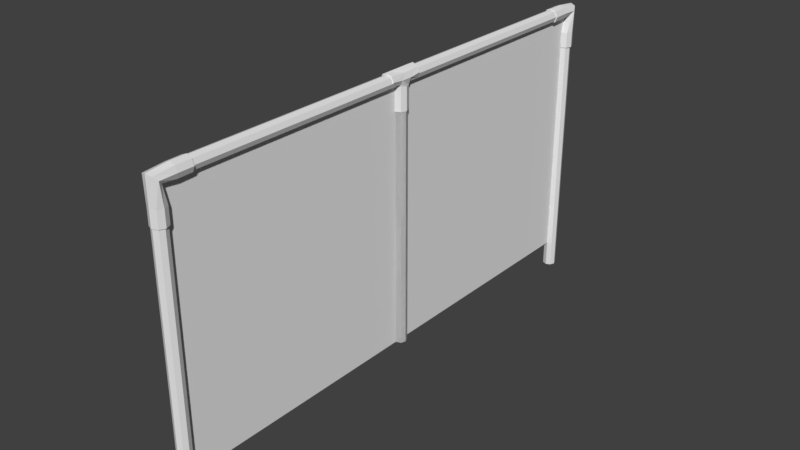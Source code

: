 # Source: fENCE.blend  (saved by Blender 2.78.0; exported with 4.5.12 LTS)
import bpy
from mathutils import Matrix  # noqa: F401  (used for matrix-valued properties, if any)

bpy.ops.wm.read_factory_settings(use_empty=True)
scene = bpy.context.scene
scene.name = 'Scene'

# ---- collections
col_collection_1 = bpy.data.collections.new('Collection 1'); scene.collection.children.link(col_collection_1)

# ---- materials (node trees are filled in below, after node groups)
mat_fence_001 = bpy.data.materials.new('Fence.001')
mat_fence_001.alpha_threshold = 0.0
mat_fence_001.use_transparent_shadow = False
mat_fence_001.roughness = 0.5

# ---- material node trees

# ---- world
world_world = bpy.data.worlds.new('World'); scene.world = world_world
world_world.color = (0.05088, 0.05088, 0.05088)
world_world.use_sun_shadow = False
world_world.sun_shadow_jitter_overblur = 0.0
world_world.cycles.sampling_method = 'MANUAL'

# ---- meshes
me_cylinder_005 = bpy.data.meshes.new('Cylinder.005')
me_cylinder_005.from_pydata([(2e-16, -0.2576, 1.929), (0.07885, -0.2576, 1.955), (0.07885, 0.2576, 1.948), (0.1115, -0.2576, 2.016), (0.1115, 0.2576, 2.019), (0.07885, -0.2576, 2.09), (0.07885, 0.2576, 2.09), (-9.749e-09, -0.2576, 2.133), (-9.749e-09, 0.2576, 2.133), (-0.07885, -0.2576, 2.09), (-0.07885, 0.2576, 2.095), (-0.1115, -0.2576, 2.016), (-0.1115, 0.2576, 2.019), (-0.07885, -0.2576, 1.955), (-0.07885, 0.2576, 1.948), (-1.083e-17, 0.1115, 1.552), (1.404e-16, 0.1115, 1.895), (0.07885, 0.07885, 1.552), (0.07885, 0.07885, 1.895), (0.1115, -1.363e-08, 1.552), (0.1115, -1.484e-08, 1.895), (0.07885, -0.07885, 1.552), (0.07885, -0.07885, 1.895), (-9.749e-09, -0.1115, 1.552), (-9.749e-09, -0.1115, 1.895), (-0.07885, -0.07885, 1.552), (-0.07885, -0.07885, 1.895), (-0.1115, -7.424e-09, 1.552), (-0.1115, -8.636e-09, 1.895), (-0.07885, 0.07885, 1.552), (-0.07885, 0.07885, 1.895), (1.803e-16, -0.08587, 1.906), (0.07885, -0.08587, 1.93), (0.1115, 0.08587, 1.997), (0.1115, -0.08587, 1.997), (0.07885, 3.447e-09, 2.075), (-0.1115, 1.421e-14, 1.996), (-0.07885, -0.08587, 1.93), (0.00419, -3.554, 1.885), (0.0, -3.885, 1.428), (0.08558, -3.554, 1.919), (0.08139, -3.919, 1.428), (0.1193, -3.554, 2.0), (0.1151, -4.0, 1.428), (0.08558, -3.554, 2.081), (0.08139, -4.081, 1.428), (0.00419, -3.554, 2.115), (-1.018e-08, -4.115, 1.428), (-0.0772, -3.554, 2.081), (-0.08139, -4.081, 1.428), (-0.1109, -3.554, 2.0), (-0.1151, -4.0, 1.428), (-0.0772, -3.554, 1.919), (-0.08139, -3.919, 1.428), (0.009095, -3.79, 1.885), (0.00682, -3.958, 1.914), (0.0, -3.885, 1.663), (0.08139, -3.919, 1.663), (0.08821, -3.982, 1.938), (0.09048, -3.79, 1.919), (0.1151, -4.0, 1.663), (0.1219, -4.04, 1.995), (0.1242, -3.79, 2.0), (0.08139, -4.081, 1.663), (0.08821, -4.097, 2.053), (0.09048, -3.79, 2.081), (-1.018e-08, -4.115, 1.663), (0.00682, -4.121, 2.077), (0.009095, -3.79, 2.115), (-0.08139, -4.081, 1.663), (-0.07457, -4.097, 2.053), (-0.07229, -3.79, 2.081), (-0.1151, -4.0, 1.663), (-0.1083, -4.04, 1.995), (-0.106, -3.79, 2.0), (-0.08139, -3.919, 1.663), (-0.07457, -3.982, 1.938), (-0.07229, -3.79, 1.919), (0.00682, -3.958, 1.914), (0.0, -3.885, 1.663), (-0.08139, -3.919, 1.663), (-0.07457, -3.982, 1.938), (0.00682, -3.958, 1.914), (0.0, -3.885, 1.663), (-0.08139, -3.919, 1.663), (-0.07457, -3.982, 1.938), (0.00682, -3.958, 1.914), (0.00682, -3.958, 1.914), (-0.07457, -3.982, 1.938), (0.00682, -3.958, 1.914), (0.00682, -3.958, 1.914), (0.00682, -3.958, 1.914), (-0.07457, -3.982, 1.938), (0.08139, -3.919, 1.428), (0.0, -3.885, 1.428), (0.1151, -4.0, 1.428), (0.08139, -4.081, 1.428), (-1.018e-08, -4.115, 1.428), (-0.08139, -4.081, 1.428), (-0.1151, -4.0, 1.428), (-0.08139, -3.919, 1.428), (0.00419, -3.554, 1.885), (0.08558, -3.554, 1.919), (0.1193, -3.554, 2.0), (0.08558, -3.554, 2.081), (0.00419, -3.554, 2.115), (-0.0772, -3.554, 2.081), (-0.1109, -3.554, 2.0), (-0.0772, -3.554, 1.919), (0.08821, -4.097, 2.053), (0.09048, -3.79, 2.081), (0.00682, -4.121, 2.077), (0.009095, -3.79, 2.115), (0.08821, -4.097, 2.053), (0.09048, -3.79, 2.081), (0.00682, -4.121, 2.077), (0.009095, -3.79, 2.115), (0.00682, -4.121, 2.077), (0.009095, -3.79, 2.115), (-0.07457, -4.097, 2.053), (-0.07229, -3.79, 2.081), (0.08821, -4.097, 2.053), (0.09048, -3.79, 2.081), (0.00682, -4.121, 2.077), (0.009095, -3.79, 2.115), (0.001188, 3.539, 1.885), (0.005377, 3.87, 1.428), (-0.0802, 3.539, 1.919), (-0.07601, 3.903, 1.428), (-0.1139, 3.539, 2.0), (-0.1097, 3.985, 1.428), (-0.0802, 3.539, 2.081), (-0.07601, 4.066, 1.428), (0.001188, 3.539, 2.115), (0.005377, 4.1, 1.428), (0.08257, 3.539, 2.081), (0.08676, 4.066, 1.428), (0.1163, 3.539, 2.0), (0.1205, 3.985, 1.428), (0.08257, 3.539, 1.919), (0.08676, 3.903, 1.428), (-0.003718, 3.775, 1.885), (-0.001442, 3.943, 1.914), (0.005377, 3.87, 1.663), (-0.07601, 3.903, 1.663), (-0.08283, 3.967, 1.938), (-0.0851, 3.775, 1.919), (-0.1097, 3.985, 1.663), (-0.1165, 4.025, 1.995), (-0.1188, 3.775, 2.0), (-0.07601, 4.066, 1.663), (-0.08283, 4.082, 2.053), (-0.0851, 3.775, 2.081), (0.005377, 4.1, 1.663), (-0.001442, 4.106, 2.077), (-0.003718, 3.775, 2.115), (0.08676, 4.066, 1.663), (0.07994, 4.082, 2.053), (0.07767, 3.775, 2.081), (0.1205, 3.985, 1.663), (0.1137, 4.025, 1.995), (0.1114, 3.775, 2.0), (0.08676, 3.903, 1.663), (0.07994, 3.967, 1.938), (0.07767, 3.775, 1.919), (-0.001442, 3.943, 1.914), (0.005377, 3.87, 1.663), (0.08676, 3.903, 1.663), (0.07994, 3.967, 1.938), (-0.001442, 3.943, 1.914), (0.005377, 3.87, 1.663), (0.08676, 3.903, 1.663), (0.07994, 3.967, 1.938), (-0.001442, 3.943, 1.914), (-0.001442, 3.943, 1.914), (0.07994, 3.967, 1.938), (-0.001442, 3.943, 1.914), (-0.001442, 3.943, 1.914), (-0.001442, 3.943, 1.914), (0.07994, 3.967, 1.938), (-0.07601, 3.903, 1.428), (0.005377, 3.87, 1.428), (-0.1097, 3.985, 1.428), (-0.07601, 4.066, 1.428), (0.005377, 4.1, 1.428), (0.08676, 4.066, 1.428), (0.1205, 3.985, 1.428), (0.08676, 3.903, 1.428), (0.001188, 3.539, 1.885), (-0.0802, 3.539, 1.919), (-0.1139, 3.539, 2.0), (-0.0802, 3.539, 2.081), (0.001188, 3.539, 2.115), (0.08257, 3.539, 2.081), (0.1163, 3.539, 2.0), (0.08257, 3.539, 1.919), (-0.08283, 4.082, 2.053), (-0.0851, 3.775, 2.081), (-0.001442, 4.106, 2.077), (-0.003718, 3.775, 2.115), (-0.08283, 4.082, 2.053), (-0.0851, 3.775, 2.081), (-0.001442, 4.106, 2.077), (-0.003718, 3.775, 2.115), (-0.001442, 4.106, 2.077), (-0.003718, 3.775, 2.115), (0.07994, 4.082, 2.053), (0.07767, 3.775, 2.081), (-0.08283, 4.082, 2.053), (-0.0851, 3.775, 2.081), (-0.001442, 4.106, 2.077), (-0.003718, 3.775, 2.115), (4.663e-16, -3.9, 1.9), (-4.219e-16, 3.9, 1.9), (0.07071, -3.9, 1.929), (0.07071, 3.9, 1.929), (0.1, -3.9, 2.0), (0.1, 3.9, 2.0), (0.07071, -3.9, 2.071), (0.07071, 3.9, 2.071), (-8.742e-09, -3.9, 2.1), (-8.742e-09, 3.9, 2.1), (-0.07071, -3.9, 2.071), (-0.07071, 3.9, 2.071), (-0.1, -3.9, 2.0), (-0.1, 3.9, 2.0), (-0.07071, -3.9, 1.929), (-0.07071, 3.9, 1.929), (0.0, 0.1, -2.0), (0.0, 0.1, 2.0), (0.07071, 0.07071, -2.0), (0.07071, 0.07071, 2.0), (0.1, -4.371e-09, -2.0), (0.1, -4.371e-09, 2.0), (0.07071, -0.07071, -2.0), (0.07071, -0.07071, 2.0), (-8.742e-09, -0.1, -2.0), (-8.742e-09, -0.1, 2.0), (-0.07071, -0.07071, -2.0), (-0.07071, -0.07071, 2.0), (-0.1, 1.192e-09, -2.0), (-0.1, 1.192e-09, 2.0), (-0.07071, 0.07071, -2.0), (-0.07071, 0.07071, 2.0), (0.0, -3.903, -2.358), (0.0, -3.903, 1.642), (0.07071, -3.932, -2.358), (0.07071, -3.932, 1.642), (0.1, -4.003, -2.358), (0.1, -4.003, 1.642), (0.07071, -4.073, -2.358), (0.07071, -4.073, 1.642), (-8.742e-09, -4.103, -2.358), (-8.742e-09, -4.103, 1.642), (-0.07071, -4.073, -2.358), (-0.07071, -4.073, 1.642), (-0.1, -4.003, -2.358), (-0.1, -4.003, 1.642), (-0.07071, -3.932, -2.358), (-0.07071, -3.932, 1.642), (0.0, 4.079, -2.41), (0.0, 4.079, 1.59), (0.07071, 4.05, -2.41), (0.07071, 4.05, 1.59), (0.1, 3.979, -2.41), (0.1, 3.979, 1.59), (0.07071, 3.908, -2.41), (0.07071, 3.908, 1.59), (-8.742e-09, 3.879, -2.41), (-8.742e-09, 3.879, 1.59), (-0.07071, 3.908, -2.41), (-0.07071, 3.908, 1.59), (-0.1, 3.979, -2.41), (-0.1, 3.979, 1.59), (-0.07071, 4.05, -2.41), (-0.07071, 4.05, 1.59), (0.0, 0.1, -2.0), (0.0, 0.1, 2.0), (0.07071, 0.07071, -2.0), (0.07071, 0.07071, 2.0), (0.1, -4.371e-09, -2.0), (0.1, -4.371e-09, 2.0), (0.07071, -0.07071, -2.0), (0.07071, -0.07071, 2.0), (-8.742e-09, -0.1, -2.0), (-8.742e-09, -0.1, 2.0), (-0.07071, -0.07071, -2.0), (-0.07071, -0.07071, 2.0), (-0.1, 1.192e-09, -2.0), (-0.1, 1.192e-09, 2.0), (-0.07071, 0.07071, -2.0), (-0.07071, 0.07071, 2.0), (-5.96e-08, -3.972, -1.997), (-2.345e-07, 4.028, -1.997), (1.152e-07, -3.972, 2.003), (-5.96e-08, 4.028, 2.003)], [(55, 86), (86, 87), (76, 88), (88, 92), (142, 173), (173, 174), (163, 175), (175, 179)], [(2, 4, 33), (33, 4, 6, 35), (8, 7, 5, 35, 6), (2, 14, 12, 10, 8, 6, 4), (36, 12, 14), (36, 28, 26, 37), (0, 1, 3, 5, 7, 9, 11, 13), (15, 16, 18, 17), (17, 18, 20, 19), (19, 20, 22, 21), (21, 22, 24, 23), (23, 24, 26, 25), (25, 26, 28, 27), (14, 30, 28, 36), (27, 28, 30, 29), (29, 30, 16, 15), (15, 17, 19, 21, 23, 25, 27, 29), (13, 37, 31, 0), (11, 36, 37, 13), (9, 10, 12, 36, 11), (7, 8, 10, 9), (3, 34, 35, 5), (34, 33, 35), (1, 32, 34, 3), (0, 31, 32, 1), (37, 26, 24, 31), (31, 24, 22, 32), (32, 22, 20, 34), (34, 20, 18, 33), (33, 18, 16, 2), (2, 16, 30, 14), (56, 39, 41, 57), (57, 41, 43, 60), (60, 43, 45, 63), (63, 45, 47, 66), (66, 47, 49, 69), (69, 49, 51, 72), (39, 53, 100, 94), (72, 51, 53, 75), (75, 53, 39, 56), (44, 46, 105, 104), (52, 77, 54, 38), (77, 76, 55, 54), (75, 56, 79, 80), (50, 74, 77, 52), (74, 73, 76, 77), (73, 72, 75, 76), (48, 71, 74, 50), (71, 70, 73, 74), (70, 69, 72, 73), (46, 68, 71, 48), (70, 71, 120, 119), (67, 66, 69, 70), (44, 65, 68, 46), (64, 67, 111, 109), (64, 63, 66, 67), (42, 62, 65, 44), (62, 61, 64, 65), (61, 60, 63, 64), (40, 59, 62, 42), (59, 58, 61, 62), (58, 57, 60, 61), (38, 54, 59, 40), (54, 55, 58, 59), (55, 56, 57, 58), (78, 81, 85, 82), (56, 55, 78, 79), (76, 75, 80, 81), (55, 76, 81, 78), (85, 84, 83, 82), (79, 78, 82, 83), (80, 79, 83, 84), (81, 80, 84, 85), (82, 78, 90, 91), (55, 78, 90, 89), (93, 94, 100, 99, 98, 97, 96, 95), (41, 39, 94, 93), (45, 43, 95, 96), (51, 49, 98, 99), (47, 45, 96, 97), (53, 51, 99, 100), (43, 41, 93, 95), (49, 47, 97, 98), (101, 102, 103, 104, 105, 106, 107, 108), (50, 52, 108, 107), (40, 42, 103, 102), (46, 48, 106, 105), (52, 38, 101, 108), (38, 40, 102, 101), (42, 44, 104, 103), (48, 50, 107, 106), (112, 110, 114, 116), (65, 64, 109, 110), (67, 68, 112, 111), (68, 65, 110, 112), (113, 115, 123, 121), (110, 109, 113, 114), (109, 111, 115, 113), (111, 112, 116, 115), (118, 117, 119, 120), (122, 121, 123, 124), (115, 116, 124, 123), (71, 68, 118, 120), (116, 114, 122, 124), (114, 113, 121, 122), (68, 67, 117, 118), (67, 70, 119, 117), (143, 126, 128, 144), (144, 128, 130, 147), (147, 130, 132, 150), (150, 132, 134, 153), (153, 134, 136, 156), (156, 136, 138, 159), (126, 140, 187, 181), (159, 138, 140, 162), (162, 140, 126, 143), (131, 133, 192, 191), (139, 164, 141, 125), (164, 163, 142, 141), (162, 143, 166, 167), (137, 161, 164, 139), (161, 160, 163, 164), (160, 159, 162, 163), (135, 158, 161, 137), (158, 157, 160, 161), (157, 156, 159, 160), (133, 155, 158, 135), (157, 158, 207, 206), (154, 153, 156, 157), (131, 152, 155, 133), (151, 154, 198, 196), (151, 150, 153, 154), (129, 149, 152, 131), (149, 148, 151, 152), (148, 147, 150, 151), (127, 146, 149, 129), (146, 145, 148, 149), (145, 144, 147, 148), (125, 141, 146, 127), (141, 142, 145, 146), (142, 143, 144, 145), (165, 168, 172, 169), (143, 142, 165, 166), (163, 162, 167, 168), (142, 163, 168, 165), (172, 171, 170, 169), (166, 165, 169, 170), (167, 166, 170, 171), (168, 167, 171, 172), (169, 165, 177, 178), (142, 165, 177, 176), (180, 181, 187, 186, 185, 184, 183, 182), (128, 126, 181, 180), (132, 130, 182, 183), (138, 136, 185, 186), (134, 132, 183, 184), (140, 138, 186, 187), (130, 128, 180, 182), (136, 134, 184, 185), (188, 189, 190, 191, 192, 193, 194, 195), (137, 139, 195, 194), (127, 129, 190, 189), (133, 135, 193, 192), (139, 125, 188, 195), (125, 127, 189, 188), (129, 131, 191, 190), (135, 137, 194, 193), (199, 197, 201, 203), (152, 151, 196, 197), (154, 155, 199, 198), (155, 152, 197, 199), (200, 202, 210, 208), (197, 196, 200, 201), (196, 198, 202, 200), (198, 199, 203, 202), (205, 204, 206, 207), (209, 208, 210, 211), (202, 203, 211, 210), (158, 155, 205, 207), (203, 201, 209, 211), (201, 200, 208, 209), (155, 154, 204, 205), (154, 157, 206, 204), (212, 213, 215, 214), (214, 215, 217, 216), (216, 217, 219, 218), (218, 219, 221, 220), (220, 221, 223, 222), (222, 223, 225, 224), (215, 213, 227, 225, 223, 221, 219, 217), (224, 225, 227, 226), (226, 227, 213, 212), (212, 214, 216, 218, 220, 222, 224, 226), (228, 229, 231, 230), (230, 231, 233, 232), (232, 233, 235, 234), (234, 235, 237, 236), (236, 237, 239, 238), (238, 239, 241, 240), (231, 229, 243, 241, 239, 237, 235, 233), (240, 241, 243, 242), (242, 243, 229, 228), (228, 230, 232, 234, 236, 238, 240, 242), (244, 245, 247, 246), (246, 247, 249, 248), (248, 249, 251, 250), (250, 251, 253, 252), (252, 253, 255, 254), (254, 255, 257, 256), (247, 245, 259, 257, 255, 253, 251, 249), (256, 257, 259, 258), (258, 259, 245, 244), (244, 246, 248, 250, 252, 254, 256, 258), (260, 261, 263, 262), (262, 263, 265, 264), (264, 265, 267, 266), (266, 267, 269, 268), (268, 269, 271, 270), (270, 271, 273, 272), (263, 261, 275, 273, 271, 269, 267, 265), (272, 273, 275, 274), (274, 275, 261, 260), (260, 262, 264, 266, 268, 270, 272, 274), (276, 277, 279, 278), (278, 279, 281, 280), (280, 281, 283, 282), (282, 283, 285, 284), (284, 285, 287, 286), (286, 287, 289, 288), (279, 277, 291, 289, 287, 285, 283, 281), (288, 289, 291, 290), (290, 291, 277, 276), (276, 278, 280, 282, 284, 286, 288, 290), (292, 293, 295, 294)])
_uv = me_cylinder_005.uv_layers.new(name='UVMap')
_uv.uv.foreach_set('vector', [0.9155, 0.1778, 0.9155, 0.2085, 0.895, 0.2085, 0.766, 0.2085, 0.766, 0.188, 0.7966, 0.188, 0.7966, 0.2085, 0.8627, 0.2305, 0.8627, 0.2919, 0.8321, 0.2919, 0.8321, 0.251, 0.8321, 0.2305, 0.7245, 0.8412, 0.7245, 0.9245, 0.7037, 0.9417, 0.6829, 0.9245, 0.6743, 0.8828, 0.6829, 0.8412, 0.7037, 0.824, 0.8536, 0.8869, 0.8536, 0.9073, 0.8229, 0.9073, 0.8643, 0.2919, 0.8889, 0.2735, 0.8643, 0.2407, 0.8889, 0.2223, 0.6422, 0.2214, 0.6422, 0.1789, 0.6253, 0.1578, 0.6014, 0.1705, 0.5845, 0.2095, 0.5845, 0.252, 0.6014, 0.2731, 0.6253, 0.2605, 0.7261, 0.8853, 0.7261, 0.824, 0.7568, 0.824, 0.7568, 0.8853, 0.7584, 0.8853, 0.7584, 0.824, 0.7891, 0.824, 0.7891, 0.8853, 0.703, 0.2919, 0.703, 0.2305, 0.7337, 0.2305, 0.7337, 0.2919, 0.2732, 0.8258, 0.2732, 0.7645, 0.3039, 0.7645, 0.3039, 0.8258, 0.8229, 0.8853, 0.8229, 0.824, 0.8536, 0.824, 0.8536, 0.8853, 0.7353, 0.2919, 0.7353, 0.2305, 0.766, 0.2305, 0.766, 0.2919, 0.8552, 0.9073, 0.8858, 0.9073, 0.8858, 0.8869, 0.8552, 0.9073, 0.7907, 0.8853, 0.7907, 0.824, 0.8213, 0.824, 0.8213, 0.8853, 0.7998, 0.2919, 0.7998, 0.2305, 0.8305, 0.2305, 0.8305, 0.2919, 0.7014, 0.2214, 0.7014, 0.1789, 0.6845, 0.1578, 0.6607, 0.1705, 0.6438, 0.2095, 0.6438, 0.252, 0.6607, 0.2731, 0.6845, 0.2605, 0.7982, 0.2085, 0.7982, 0.188, 0.8289, 0.188, 0.8289, 0.2085, 0.2732, 0.919, 0.2732, 0.8985, 0.3039, 0.8985, 0.3039, 0.919, 0.7675, 0.2919, 0.7675, 0.2305, 0.7982, 0.2305, 0.7982, 0.2714, 0.7982, 0.2919, 0.8552, 0.8853, 0.8552, 0.824, 0.8858, 0.824, 0.8858, 0.8853, 0.7337, 0.2289, 0.7337, 0.2085, 0.7644, 0.2085, 0.7644, 0.2289, 0.7337, 0.2085, 0.7337, 0.188, 0.7644, 0.2085, 0.8628, 0.2085, 0.8628, 0.188, 0.8934, 0.188, 0.8934, 0.2085, 0.8305, 0.2085, 0.8305, 0.188, 0.8612, 0.188, 0.8612, 0.2085, 0.9278, 0.824, 0.9153, 0.852, 0.9278, 0.9246, 0.9153, 0.9527, 0.9138, 0.852, 0.9013, 0.824, 0.9138, 0.9527, 0.9013, 0.9246, 0.2978, 0.8458, 0.2732, 0.8274, 0.2978, 0.897, 0.2732, 0.8786, 0.7127, 0.1578, 0.703, 0.1869, 0.7127, 0.2225, 0.7321, 0.2289, 0.8117, 0.9482, 0.8117, 0.9176, 0.8117, 0.8869, 0.7913, 0.9176, 0.6158, 0.6363, 0.6053, 0.6075, 0.6158, 0.8439, 0.5873, 0.7656, 0.3602, 0.6513, 0.3602, 0.6075, 0.404, 0.6075, 0.404, 0.6513, 0.3148, 0.6513, 0.3148, 0.6075, 0.3586, 0.6075, 0.3586, 0.6513, 0.7197, 0.5141, 0.7197, 0.4703, 0.7635, 0.4703, 0.7635, 0.5141, 0.4056, 0.6513, 0.4056, 0.6075, 0.4495, 0.6075, 0.4495, 0.6513, 0.9467, 0.3373, 0.9467, 0.2935, 0.9905, 0.2935, 0.9905, 0.3373, 0.9467, 0.6909, 0.9467, 0.6471, 0.9905, 0.6471, 0.9905, 0.6909, 0.4495, 0.7843, 0.4056, 0.7843, 0.4056, 0.7843, 0.4495, 0.7843, 0.4965, 0.8281, 0.4965, 0.7843, 0.5403, 0.7843, 0.5403, 0.8281, 0.4056, 0.8281, 0.4056, 0.7843, 0.4495, 0.7843, 0.4495, 0.8281, 0.4056, 0.7827, 0.4495, 0.7827, 0.4495, 0.7827, 0.4056, 0.7827, 0.4056, 0.9596, 0.4056, 0.9158, 0.4495, 0.9158, 0.4495, 0.9596, 0.4056, 0.9158, 0.4056, 0.872, 0.4495, 0.872, 0.4495, 0.9158, 0.4056, 0.8281, 0.4495, 0.8281, 0.4495, 0.8281, 0.4056, 0.8281, 0.4965, 0.9596, 0.4965, 0.9158, 0.5403, 0.9158, 0.5403, 0.9596, 0.4965, 0.9158, 0.4965, 0.872, 0.5403, 0.872, 0.5403, 0.9158, 0.4965, 0.872, 0.4965, 0.8281, 0.5403, 0.8281, 0.5403, 0.872, 0.9467, 0.8224, 0.9467, 0.7786, 0.9905, 0.7786, 0.9905, 0.8224, 0.9467, 0.7786, 0.9467, 0.7347, 0.9905, 0.7347, 0.9905, 0.7786, 0.9467, 0.7347, 0.9467, 0.6909, 0.9905, 0.6909, 0.9905, 0.7347, 0.9467, 0.4687, 0.9467, 0.4249, 0.9905, 0.4249, 0.9905, 0.4687, 0.9467, 0.7347, 0.9467, 0.7786, 0.9467, 0.7786, 0.9467, 0.7347, 0.9467, 0.3811, 0.9467, 0.3373, 0.9905, 0.3373, 0.9905, 0.3811, 0.4056, 0.7827, 0.4056, 0.7389, 0.4495, 0.7389, 0.4495, 0.7827, 0.4056, 0.6951, 0.4495, 0.6951, 0.4495, 0.6951, 0.4056, 0.6951, 0.4056, 0.6951, 0.4056, 0.6513, 0.4495, 0.6513, 0.4495, 0.6951, 0.7197, 0.6455, 0.7197, 0.6017, 0.7635, 0.6017, 0.7635, 0.6455, 0.7197, 0.6017, 0.7197, 0.5579, 0.7635, 0.5579, 0.7635, 0.6017, 0.7197, 0.5579, 0.7197, 0.5141, 0.7635, 0.5141, 0.7635, 0.5579, 0.3148, 0.7827, 0.3148, 0.7389, 0.3586, 0.7389, 0.3586, 0.7827, 0.3148, 0.7389, 0.3148, 0.6951, 0.3586, 0.6951, 0.3586, 0.7389, 0.3148, 0.6951, 0.3148, 0.6513, 0.3586, 0.6513, 0.3586, 0.6951, 0.3602, 0.7827, 0.3602, 0.7389, 0.404, 0.7389, 0.404, 0.7827, 0.3602, 0.7389, 0.3602, 0.6951, 0.404, 0.6951, 0.404, 0.7389, 0.3602, 0.6951, 0.3602, 0.6513, 0.404, 0.6513, 0.404, 0.6951, 0.4495, 0.872, 0.4056, 0.872, 0.4056, 0.872, 0.4495, 0.872, 0.3602, 0.6513, 0.3602, 0.6951, 0.3602, 0.6951, 0.3602, 0.6513, 0.5403, 0.872, 0.5403, 0.8281, 0.5403, 0.8281, 0.5403, 0.872, 0.4495, 0.872, 0.4056, 0.872, 0.4056, 0.872, 0.4495, 0.872, 0.4056, 0.872, 0.4056, 0.8281, 0.4495, 0.8281, 0.4495, 0.872, 0.3602, 0.6513, 0.3602, 0.6951, 0.3602, 0.6951, 0.3602, 0.6513, 0.4056, 0.8281, 0.4495, 0.8281, 0.4495, 0.8281, 0.4056, 0.8281, 0.5403, 0.872, 0.5403, 0.8281, 0.5403, 0.8281, 0.5403, 0.872, 0.5845, 0.2919, 0.5845, 0.2919, 0.5845, 0.2919, 0.5845, 0.2919, 0.5845, 0.2898, 0.5845, 0.2898, 0.5845, 0.2898, 0.5845, 0.2898, 0.3148, 0.339, 0.3604, 0.2935, 0.4247, 0.2935, 0.4703, 0.339, 0.4703, 0.4034, 0.4247, 0.4489, 0.3604, 0.4489, 0.3148, 0.4034, 0.404, 0.6075, 0.3602, 0.6075, 0.3602, 0.6075, 0.404, 0.6075, 0.7635, 0.4703, 0.7197, 0.4703, 0.7197, 0.4703, 0.7635, 0.4703, 0.9905, 0.6471, 0.9467, 0.6471, 0.9467, 0.6471, 0.9905, 0.6471, 0.4495, 0.6075, 0.4056, 0.6075, 0.4056, 0.6075, 0.4495, 0.6075, 0.5403, 0.7843, 0.4965, 0.7843, 0.4965, 0.7843, 0.5403, 0.7843, 0.3586, 0.6075, 0.3148, 0.6075, 0.3148, 0.6075, 0.3586, 0.6075, 0.9905, 0.2935, 0.9467, 0.2935, 0.9467, 0.2935, 0.9905, 0.2935, 0.3148, 0.5604, 0.3604, 0.6059, 0.4247, 0.6059, 0.4703, 0.5604, 0.4703, 0.496, 0.4247, 0.4505, 0.3604, 0.4505, 0.3148, 0.496, 0.4965, 0.9596, 0.5403, 0.9596, 0.5403, 0.9596, 0.4965, 0.9596, 0.3148, 0.7827, 0.3586, 0.7827, 0.3586, 0.7827, 0.3148, 0.7827, 0.9467, 0.4687, 0.9905, 0.4687, 0.9905, 0.4687, 0.9467, 0.4687, 0.4056, 0.9596, 0.4495, 0.9596, 0.4495, 0.9596, 0.4056, 0.9596, 0.3602, 0.7827, 0.404, 0.7827, 0.404, 0.7827, 0.3602, 0.7827, 0.7197, 0.6455, 0.7635, 0.6455, 0.7635, 0.6455, 0.7197, 0.6455, 0.9467, 0.8224, 0.9905, 0.8224, 0.9905, 0.8224, 0.9467, 0.8224, 0.4495, 0.7389, 0.4056, 0.7389, 0.4056, 0.7389, 0.4495, 0.7389, 0.7635, 0.6017, 0.7635, 0.5579, 0.7635, 0.5579, 0.7635, 0.6017, 0.9467, 0.3811, 0.9467, 0.4249, 0.9467, 0.4249, 0.9467, 0.3811, 0.4495, 0.7389, 0.4056, 0.7389, 0.4056, 0.7389, 0.4495, 0.7389, 0.4056, 0.6951, 0.4495, 0.6951, 0.4495, 0.6951, 0.4056, 0.6951, 0.7635, 0.6017, 0.7635, 0.5579, 0.7635, 0.5579, 0.7635, 0.6017, 0.4056, 0.6951, 0.4495, 0.6951, 0.4495, 0.6951, 0.4056, 0.6951, 0.9467, 0.3811, 0.9467, 0.4249, 0.9467, 0.4249, 0.9467, 0.3811, 0.9467, 0.4249, 0.9467, 0.3811, 0.9905, 0.3811, 0.9905, 0.4249, 0.4056, 0.7389, 0.4056, 0.6951, 0.4495, 0.6951, 0.4495, 0.7389, 0.9467, 0.3811, 0.9467, 0.4249, 0.9467, 0.4249, 0.9467, 0.3811, 0.9905, 0.4249, 0.9467, 0.4249, 0.9467, 0.4249, 0.9905, 0.4249, 0.4495, 0.7389, 0.4056, 0.7389, 0.4056, 0.7389, 0.4495, 0.7389, 0.7635, 0.6017, 0.7635, 0.5579, 0.7635, 0.5579, 0.7635, 0.6017, 0.9467, 0.4249, 0.9467, 0.3811, 0.9467, 0.3811, 0.9467, 0.4249, 0.9467, 0.3811, 0.9905, 0.3811, 0.9905, 0.3811, 0.9467, 0.3811, 0.5419, 0.6513, 0.5419, 0.6075, 0.5857, 0.6075, 0.5857, 0.6513, 0.7415, 0.04461, 0.7415, 0.0007968, 0.7854, 0.0007968, 0.7854, 0.04461, 0.6289, 0.5141, 0.6289, 0.4703, 0.6727, 0.4703, 0.6727, 0.5141, 0.8105, 0.6909, 0.8105, 0.6471, 0.8543, 0.6471, 0.8543, 0.6909, 0.9467, 0.5141, 0.9467, 0.4703, 0.9905, 0.4703, 0.9905, 0.5141, 0.3148, 0.8281, 0.3148, 0.7843, 0.3586, 0.7843, 0.3586, 0.8281, 0.6727, 0.824, 0.6289, 0.824, 0.6289, 0.824, 0.6727, 0.824, 0.451, 0.8281, 0.451, 0.7843, 0.4949, 0.7843, 0.4949, 0.8281, 0.6289, 0.8678, 0.6289, 0.824, 0.6727, 0.824, 0.6727, 0.8678, 0.8105, 0.8224, 0.8543, 0.8224, 0.8543, 0.8224, 0.8105, 0.8224, 0.6289, 0.9992, 0.6289, 0.9554, 0.6727, 0.9554, 0.6727, 0.9992, 0.6289, 0.9554, 0.6289, 0.9116, 0.6727, 0.9116, 0.6727, 0.9554, 0.6289, 0.8678, 0.6727, 0.8678, 0.6727, 0.8678, 0.6289, 0.8678, 0.451, 0.9596, 0.451, 0.9158, 0.4949, 0.9158, 0.4949, 0.9596, 0.451, 0.9158, 0.451, 0.872, 0.4949, 0.872, 0.4949, 0.9158, 0.451, 0.872, 0.451, 0.8281, 0.4949, 0.8281, 0.4949, 0.872, 0.3148, 0.9596, 0.3148, 0.9158, 0.3586, 0.9158, 0.3586, 0.9596, 0.3148, 0.9158, 0.3148, 0.872, 0.3586, 0.872, 0.3586, 0.9158, 0.3148, 0.872, 0.3148, 0.8281, 0.3586, 0.8281, 0.3586, 0.872, 0.9467, 0.6455, 0.9467, 0.6017, 0.9905, 0.6017, 0.9905, 0.6455, 0.3148, 0.872, 0.3148, 0.9158, 0.3148, 0.9158, 0.3148, 0.872, 0.9467, 0.5579, 0.9467, 0.5141, 0.9905, 0.5141, 0.9905, 0.5579, 0.8105, 0.8224, 0.8105, 0.7786, 0.8543, 0.7786, 0.8543, 0.8224, 0.8105, 0.7347, 0.8543, 0.7347, 0.8543, 0.7347, 0.8105, 0.7347, 0.8105, 0.7347, 0.8105, 0.6909, 0.8543, 0.6909, 0.8543, 0.7347, 0.6289, 0.6455, 0.6289, 0.6017, 0.6727, 0.6017, 0.6727, 0.6455, 0.6289, 0.6017, 0.6289, 0.5579, 0.6727, 0.5579, 0.6727, 0.6017, 0.6289, 0.5579, 0.6289, 0.5141, 0.6727, 0.5141, 0.6727, 0.5579, 0.7415, 0.176, 0.7415, 0.1322, 0.7854, 0.1322, 0.7854, 0.176, 0.7415, 0.1322, 0.7415, 0.08842, 0.7854, 0.08842, 0.7854, 0.1322, 0.7415, 0.08842, 0.7415, 0.04461, 0.7854, 0.04461, 0.7854, 0.08842, 0.5419, 0.7827, 0.5419, 0.7389, 0.5857, 0.7389, 0.5857, 0.7827, 0.5419, 0.7389, 0.5419, 0.6951, 0.5857, 0.6951, 0.5857, 0.7389, 0.5419, 0.6951, 0.5419, 0.6513, 0.5857, 0.6513, 0.5857, 0.6951, 0.6727, 0.9116, 0.6289, 0.9116, 0.6289, 0.9116, 0.6727, 0.9116, 0.5419, 0.6513, 0.5419, 0.6951, 0.5419, 0.6951, 0.5419, 0.6513, 0.4949, 0.872, 0.4949, 0.8281, 0.4949, 0.8281, 0.4949, 0.872, 0.6727, 0.9116, 0.6289, 0.9116, 0.6289, 0.9116, 0.6727, 0.9116, 0.6289, 0.9116, 0.6289, 0.8678, 0.6727, 0.8678, 0.6727, 0.9116, 0.5419, 0.6513, 0.5419, 0.6951, 0.5419, 0.6951, 0.5419, 0.6513, 0.6289, 0.8678, 0.6727, 0.8678, 0.6727, 0.8678, 0.6289, 0.8678, 0.4949, 0.872, 0.4949, 0.8281, 0.4949, 0.8281, 0.4949, 0.872, 0.5861, 0.2914, 0.5861, 0.2914, 0.5861, 0.2914, 0.5861, 0.2914, 0.5861, 0.2898, 0.5861, 0.2898, 0.5861, 0.2898, 0.5861, 0.2898, 0.1578, 0.496, 0.2033, 0.4505, 0.2677, 0.4505, 0.3132, 0.496, 0.3132, 0.5604, 0.2677, 0.6059, 0.2033, 0.6059, 0.1578, 0.5604, 0.5857, 0.6075, 0.5419, 0.6075, 0.5419, 0.6075, 0.5857, 0.6075, 0.6727, 0.4703, 0.6289, 0.4703, 0.6289, 0.4703, 0.6727, 0.4703, 0.3586, 0.7843, 0.3148, 0.7843, 0.3148, 0.7843, 0.3586, 0.7843, 0.8543, 0.6471, 0.8105, 0.6471, 0.8105, 0.6471, 0.8543, 0.6471, 0.4949, 0.7843, 0.451, 0.7843, 0.451, 0.7843, 0.4949, 0.7843, 0.7854, 0.0007968, 0.7415, 0.0007968, 0.7415, 0.0007968, 0.7854, 0.0007968, 0.9905, 0.4703, 0.9467, 0.4703, 0.9467, 0.4703, 0.9905, 0.4703, 0.2033, 0.7629, 0.2677, 0.7629, 0.3132, 0.7174, 0.3132, 0.653, 0.2677, 0.6075, 0.2033, 0.6075, 0.1578, 0.653, 0.1578, 0.7174, 0.451, 0.9596, 0.4949, 0.9596, 0.4949, 0.9596, 0.451, 0.9596, 0.7415, 0.176, 0.7854, 0.176, 0.7854, 0.176, 0.7415, 0.176, 0.9467, 0.6455, 0.9905, 0.6455, 0.9905, 0.6455, 0.9467, 0.6455, 0.6289, 0.9992, 0.6727, 0.9992, 0.6727, 0.9992, 0.6289, 0.9992, 0.5419, 0.7827, 0.5857, 0.7827, 0.5857, 0.7827, 0.5419, 0.7827, 0.6289, 0.6455, 0.6727, 0.6455, 0.6727, 0.6455, 0.6289, 0.6455, 0.3148, 0.9596, 0.3586, 0.9596, 0.3586, 0.9596, 0.3148, 0.9596, 0.8543, 0.7786, 0.8105, 0.7786, 0.8105, 0.7786, 0.8543, 0.7786, 0.6727, 0.6017, 0.6727, 0.5579, 0.6727, 0.5579, 0.6727, 0.6017, 0.9467, 0.5579, 0.9467, 0.6017, 0.9467, 0.6017, 0.9467, 0.5579, 0.8543, 0.7786, 0.8105, 0.7786, 0.8105, 0.7786, 0.8543, 0.7786, 0.8105, 0.7347, 0.8543, 0.7347, 0.8543, 0.7347, 0.8105, 0.7347, 0.6727, 0.6017, 0.6727, 0.5579, 0.6727, 0.5579, 0.6727, 0.6017, 0.8105, 0.7347, 0.8543, 0.7347, 0.8543, 0.7347, 0.8105, 0.7347, 0.9467, 0.5579, 0.9467, 0.6017, 0.9467, 0.6017, 0.9467, 0.5579, 0.9467, 0.6017, 0.9467, 0.5579, 0.9905, 0.5579, 0.9905, 0.6017, 0.8105, 0.7786, 0.8105, 0.7347, 0.8543, 0.7347, 0.8543, 0.7786, 0.9467, 0.5579, 0.9467, 0.6017, 0.9467, 0.6017, 0.9467, 0.5579, 0.9905, 0.6017, 0.9467, 0.6017, 0.9467, 0.6017, 0.9905, 0.6017, 0.8543, 0.7786, 0.8105, 0.7786, 0.8105, 0.7786, 0.8543, 0.7786, 0.6727, 0.6017, 0.6727, 0.5579, 0.6727, 0.5579, 0.6727, 0.6017, 0.9467, 0.6017, 0.9467, 0.5579, 0.9467, 0.5579, 0.9467, 0.6017, 0.9467, 0.5579, 0.9905, 0.5579, 0.9905, 0.5579, 0.9467, 0.5579, 0.451, 0.7827, 0.451, 0.6075, 0.4949, 0.6075, 0.4949, 0.7827, 0.8105, 0.6455, 0.8105, 0.4703, 0.8543, 0.4703, 0.8543, 0.6455, 0.6743, 0.6455, 0.6743, 0.4703, 0.7181, 0.4703, 0.7181, 0.6455, 0.4965, 0.7827, 0.4965, 0.6075, 0.5403, 0.6075, 0.5403, 0.7827, 0.9013, 0.4687, 0.9013, 0.2935, 0.9451, 0.2935, 0.9451, 0.4687, 0.2278, 0.9398, 0.2278, 0.7645, 0.2716, 0.7645, 0.2716, 0.9398, 0.0007968, 0.339, 0.04632, 0.2935, 0.1107, 0.2935, 0.1562, 0.339, 0.1562, 0.4034, 0.1107, 0.4489, 0.04632, 0.4489, 0.0007968, 0.4034, 0.137, 0.9398, 0.137, 0.7645, 0.1808, 0.7645, 0.1808, 0.9398, 0.0916, 0.9398, 0.0916, 0.7645, 0.1354, 0.7645, 0.1354, 0.9398, 0.04632, 0.7629, 0.1107, 0.7629, 0.1562, 0.7174, 0.1562, 0.653, 0.1107, 0.6075, 0.04632, 0.6075, 0.0007968, 0.653, 0.0007968, 0.7174, 0.7651, 0.6455, 0.7651, 0.4703, 0.8089, 0.4703, 0.8089, 0.6455, 0.8105, 0.4687, 0.8105, 0.2935, 0.8543, 0.2935, 0.8543, 0.4687, 0.7197, 0.4687, 0.7197, 0.2935, 0.7635, 0.2935, 0.7635, 0.4687, 0.8324, 0.176, 0.8324, 0.0007968, 0.8762, 0.0007968, 0.8762, 0.176, 0.8559, 0.4687, 0.8559, 0.2935, 0.8997, 0.2935, 0.8997, 0.4687, 0.8559, 0.6455, 0.8559, 0.4703, 0.8997, 0.4703, 0.8997, 0.6455, 0.1578, 0.339, 0.2033, 0.2935, 0.2677, 0.2935, 0.3132, 0.339, 0.3132, 0.4034, 0.2677, 0.4489, 0.2033, 0.4489, 0.1578, 0.4034, 0.8559, 0.8224, 0.8559, 0.6471, 0.8997, 0.6471, 0.8997, 0.8224, 0.8778, 0.176, 0.8778, 0.0007968, 0.9216, 0.0007968, 0.9216, 0.176, 0.5174, 0.4489, 0.5818, 0.4489, 0.6273, 0.4034, 0.6273, 0.339, 0.5818, 0.2935, 0.5174, 0.2935, 0.4719, 0.339, 0.4719, 0.4034, 0.7651, 0.8224, 0.7651, 0.6471, 0.8089, 0.6471, 0.8089, 0.8224, 0.7197, 0.8224, 0.7197, 0.6471, 0.7635, 0.6471, 0.7635, 0.8224, 0.6743, 0.4687, 0.6743, 0.2935, 0.7181, 0.2935, 0.7181, 0.4687, 0.6289, 0.8224, 0.6289, 0.6471, 0.6727, 0.6471, 0.6727, 0.8224, 0.0007968, 0.9398, 0.0007968, 0.7645, 0.04461, 0.7645, 0.04461, 0.9398, 0.0462, 0.9398, 0.0462, 0.7645, 0.09001, 0.7645, 0.09001, 0.9398, 0.5845, 0.1107, 0.5845, 0.04632, 0.63, 0.0007968, 0.6944, 0.0007968, 0.74, 0.04632, 0.74, 0.1107, 0.6944, 0.1562, 0.63, 0.1562, 0.1824, 0.9398, 0.1824, 0.7645, 0.2262, 0.7645, 0.2262, 0.9398, 0.9013, 0.6455, 0.9013, 0.4703, 0.9451, 0.4703, 0.9451, 0.6455, 0.5996, 0.2787, 0.5996, 0.2842, 0.6035, 0.2882, 0.6091, 0.2882, 0.613, 0.2842, 0.613, 0.2787, 0.6091, 0.2747, 0.6035, 0.2747, 0.9294, 0.9045, 0.9294, 0.824, 0.9495, 0.824, 0.9495, 0.9045, 0.9122, 0.2919, 0.9122, 0.2113, 0.9323, 0.2113, 0.9323, 0.2919, 0.8905, 0.2919, 0.8905, 0.2113, 0.9106, 0.2113, 0.9106, 0.2919, 0.5873, 0.926, 0.5873, 0.8455, 0.6074, 0.8455, 0.6074, 0.926, 0.9339, 0.2919, 0.9339, 0.2113, 0.954, 0.2113, 0.954, 0.2919, 0.7261, 0.9674, 0.7261, 0.8869, 0.7463, 0.8869, 0.7463, 0.9674, 0.6146, 0.2842, 0.6146, 0.2787, 0.6185, 0.2747, 0.6241, 0.2747, 0.628, 0.2787, 0.628, 0.2842, 0.6241, 0.2882, 0.6185, 0.2882, 0.7696, 0.9674, 0.7696, 0.8869, 0.7897, 0.8869, 0.7897, 0.9674, 0.7479, 0.9674, 0.7479, 0.8869, 0.768, 0.8869, 0.768, 0.9674, 0.5845, 0.2787, 0.5845, 0.2842, 0.5885, 0.2882, 0.594, 0.2882, 0.598, 0.2842, 0.598, 0.2787, 0.594, 0.2747, 0.5885, 0.2747, 0.7651, 0.4687, 0.7651, 0.2935, 0.8089, 0.2935, 0.8089, 0.4687, 0.6743, 0.8224, 0.6743, 0.6471, 0.7181, 0.6471, 0.7181, 0.8224, 0.6289, 0.4687, 0.6289, 0.2935, 0.6727, 0.2935, 0.6727, 0.4687, 0.7869, 0.176, 0.7869, 0.0007968, 0.8308, 0.0007968, 0.8308, 0.176, 0.9232, 0.176, 0.9232, 0.0007968, 0.967, 0.0007968, 0.967, 0.176, 0.5419, 0.9596, 0.5419, 0.7843, 0.5857, 0.7843, 0.5857, 0.9596, 0.0007968, 0.496, 0.04632, 0.4505, 0.1107, 0.4505, 0.1562, 0.496, 0.1562, 0.5604, 0.1107, 0.6059, 0.04632, 0.6059, 0.0007968, 0.5604, 0.3602, 0.9596, 0.3602, 0.7843, 0.404, 0.7843, 0.404, 0.9596, 0.9013, 0.8224, 0.9013, 0.6471, 0.9451, 0.6471, 0.9451, 0.8224, 0.5174, 0.6059, 0.5818, 0.6059, 0.6273, 0.5604, 0.6273, 0.496, 0.5818, 0.4505, 0.5174, 0.4505, 0.4719, 0.496, 0.4719, 0.5604, 0.0007968, 0.0007968, 0.5829, 0.0007969, 0.5829, 0.2919, 0.0007968, 0.2919])
me_cylinder_005.materials.append(mat_fence_001)
me_cylinder_005.use_remesh_preserve_volume = False
me_cylinder_005.use_remesh_preserve_attributes = False
me_cylinder_005.use_mirror_vertex_groups = False
me_cylinder_005.update()

# ---- objects
ob_cylinder_003 = bpy.data.objects.new('Cylinder.003', me_cylinder_005)

# ---- transforms, parenting, visibility, modifiers, constraints
ob_cylinder_003.location = (0.0, 0.1487, 1.002)
ob_cylinder_003.scale = (0.5, 0.5, 0.5)
ob_cylinder_003.lineart.crease_threshold = 0.0

# ---- collection membership
col_collection_1.objects.link(ob_cylinder_003)

# ---- scene / render settings (as saved in the file)
scene.frame_start = 1; scene.frame_end = 250; scene.frame_set(135)
scene.render.engine = 'BLENDER_EEVEE_NEXT'
scene.render.resolution_percentage = 50
scene.render.dither_intensity = 0.0
scene.cycles.use_denoising = False
scene.cycles.samples = 128
scene.cycles.sampling_pattern = 'TABULATED_SOBOL'
scene.cycles.light_sampling_threshold = 0.0
scene.cycles.use_adaptive_sampling = False
scene.cycles.use_light_tree = False
scene.cycles.blur_glossy = 0.0
scene.cycles.sample_clamp_indirect = 0.0
scene.cycles.bake_type = 'AO'
scene.view_settings.view_transform = 'Standard'
bpy.context.view_layer.update()

# ---- added for rendering (the .blend has no active camera and no usable light): camera, sun
cam_auto = bpy.data.cameras.new('AutoCamera')
cam_auto.lens = 50.0
cam_auto.sensor_width = 36.0
cam_auto.clip_end = 1000.0
ob_auto_camera = bpy.data.objects.new('AutoCamera', cam_auto)
scene.collection.objects.link(ob_auto_camera)
ob_auto_camera.location = (4.35051, -5.07414, 4.41238)
ob_auto_camera.rotation_euler = (1.09748, -7.21219e-08, 0.694738)
scene.camera = ob_auto_camera
light_auto_sun = bpy.data.lights.new('AutoSun', 'SUN')
light_auto_sun.energy = 3.0
light_auto_sun.angle = 0.0523599
ob_auto_sun = bpy.data.objects.new('AutoSun', light_auto_sun)
scene.collection.objects.link(ob_auto_sun)
ob_auto_sun.rotation_euler = (0.872665, 0.174533, 0.523599)
bpy.context.view_layer.update()
